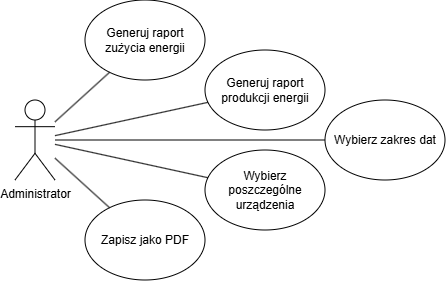

The diagram above was exported from draw.io. Its source (the exported page's mxGraphModel, read from the mxfile embedded in the PNG):
<mxGraphModel dx="595" dy="681" grid="1" gridSize="10" guides="1" tooltips="1" connect="1" arrows="1" fold="1" page="1" pageScale="1" pageWidth="827" pageHeight="1169" math="0" shadow="0">
  <root>
    <mxCell id="0" />
    <mxCell id="1" parent="0" />
    <mxCell id="zbnPqQaJZKlEuAxbgMDm-1" parent="1" style="shape=umlActor;verticalLabelPosition=bottom;verticalAlign=top;html=1;outlineConnect=0;" value="Administrator" vertex="1">
      <mxGeometry height="80" width="40" x="160" y="400" as="geometry" />
    </mxCell>
    <mxCell id="zbnPqQaJZKlEuAxbgMDm-6" parent="1" style="ellipse;whiteSpace=wrap;html=1;" value="Generuj raport produkcji energii" vertex="1">
      <mxGeometry height="80" width="120" x="350" y="350" as="geometry" />
    </mxCell>
    <mxCell id="zbnPqQaJZKlEuAxbgMDm-7" parent="1" style="ellipse;whiteSpace=wrap;html=1;" value="Generuj raport zużycia energii" vertex="1">
      <mxGeometry height="80" width="120" x="230" y="300" as="geometry" />
    </mxCell>
    <mxCell id="zbnPqQaJZKlEuAxbgMDm-9" parent="1" style="ellipse;whiteSpace=wrap;html=1;" value="Zapisz jako PDF" vertex="1">
      <mxGeometry height="80" width="120" x="230" y="500" as="geometry" />
    </mxCell>
    <mxCell id="zbnPqQaJZKlEuAxbgMDm-11" parent="1" style="ellipse;whiteSpace=wrap;html=1;" value="Wybierz poszczególne urządzenia" vertex="1">
      <mxGeometry height="80" width="120" x="350" y="450" as="geometry" />
    </mxCell>
    <mxCell id="zbnPqQaJZKlEuAxbgMDm-12" parent="1" style="ellipse;whiteSpace=wrap;html=1;" value="Wybierz zakres dat" vertex="1">
      <mxGeometry height="80" width="120" x="470" y="400" as="geometry" />
    </mxCell>
    <mxCell id="zbnPqQaJZKlEuAxbgMDm-13" edge="1" parent="1" source="zbnPqQaJZKlEuAxbgMDm-1" style="endArrow=none;html=1;rounded=0;" target="zbnPqQaJZKlEuAxbgMDm-7" value="">
      <mxGeometry height="50" relative="1" width="50" as="geometry">
        <mxPoint x="250" y="480" as="sourcePoint" />
        <mxPoint x="300" y="430" as="targetPoint" />
      </mxGeometry>
    </mxCell>
    <mxCell id="zbnPqQaJZKlEuAxbgMDm-14" edge="1" parent="1" source="zbnPqQaJZKlEuAxbgMDm-1" style="endArrow=none;html=1;rounded=0;" target="zbnPqQaJZKlEuAxbgMDm-6" value="">
      <mxGeometry height="50" relative="1" width="50" as="geometry">
        <mxPoint x="230" y="480" as="sourcePoint" />
        <mxPoint x="230" y="400" as="targetPoint" />
      </mxGeometry>
    </mxCell>
    <mxCell id="zbnPqQaJZKlEuAxbgMDm-16" edge="1" parent="1" source="zbnPqQaJZKlEuAxbgMDm-12" style="endArrow=none;html=1;rounded=0;" target="zbnPqQaJZKlEuAxbgMDm-1" value="">
      <mxGeometry height="50" relative="1" width="50" as="geometry">
        <mxPoint x="250" y="510" as="sourcePoint" />
        <mxPoint x="250" y="430" as="targetPoint" />
      </mxGeometry>
    </mxCell>
    <mxCell id="zbnPqQaJZKlEuAxbgMDm-17" edge="1" parent="1" source="zbnPqQaJZKlEuAxbgMDm-11" style="endArrow=none;html=1;rounded=0;" target="zbnPqQaJZKlEuAxbgMDm-1" value="">
      <mxGeometry height="50" relative="1" width="50" as="geometry">
        <mxPoint x="250" y="560" as="sourcePoint" />
        <mxPoint x="250" y="480" as="targetPoint" />
      </mxGeometry>
    </mxCell>
    <mxCell id="zbnPqQaJZKlEuAxbgMDm-18" edge="1" parent="1" source="zbnPqQaJZKlEuAxbgMDm-9" style="endArrow=none;html=1;rounded=0;" target="zbnPqQaJZKlEuAxbgMDm-1" value="">
      <mxGeometry height="50" relative="1" width="50" as="geometry">
        <mxPoint x="200" y="600" as="sourcePoint" />
        <mxPoint x="200" y="520" as="targetPoint" />
      </mxGeometry>
    </mxCell>
  </root>
</mxGraphModel>